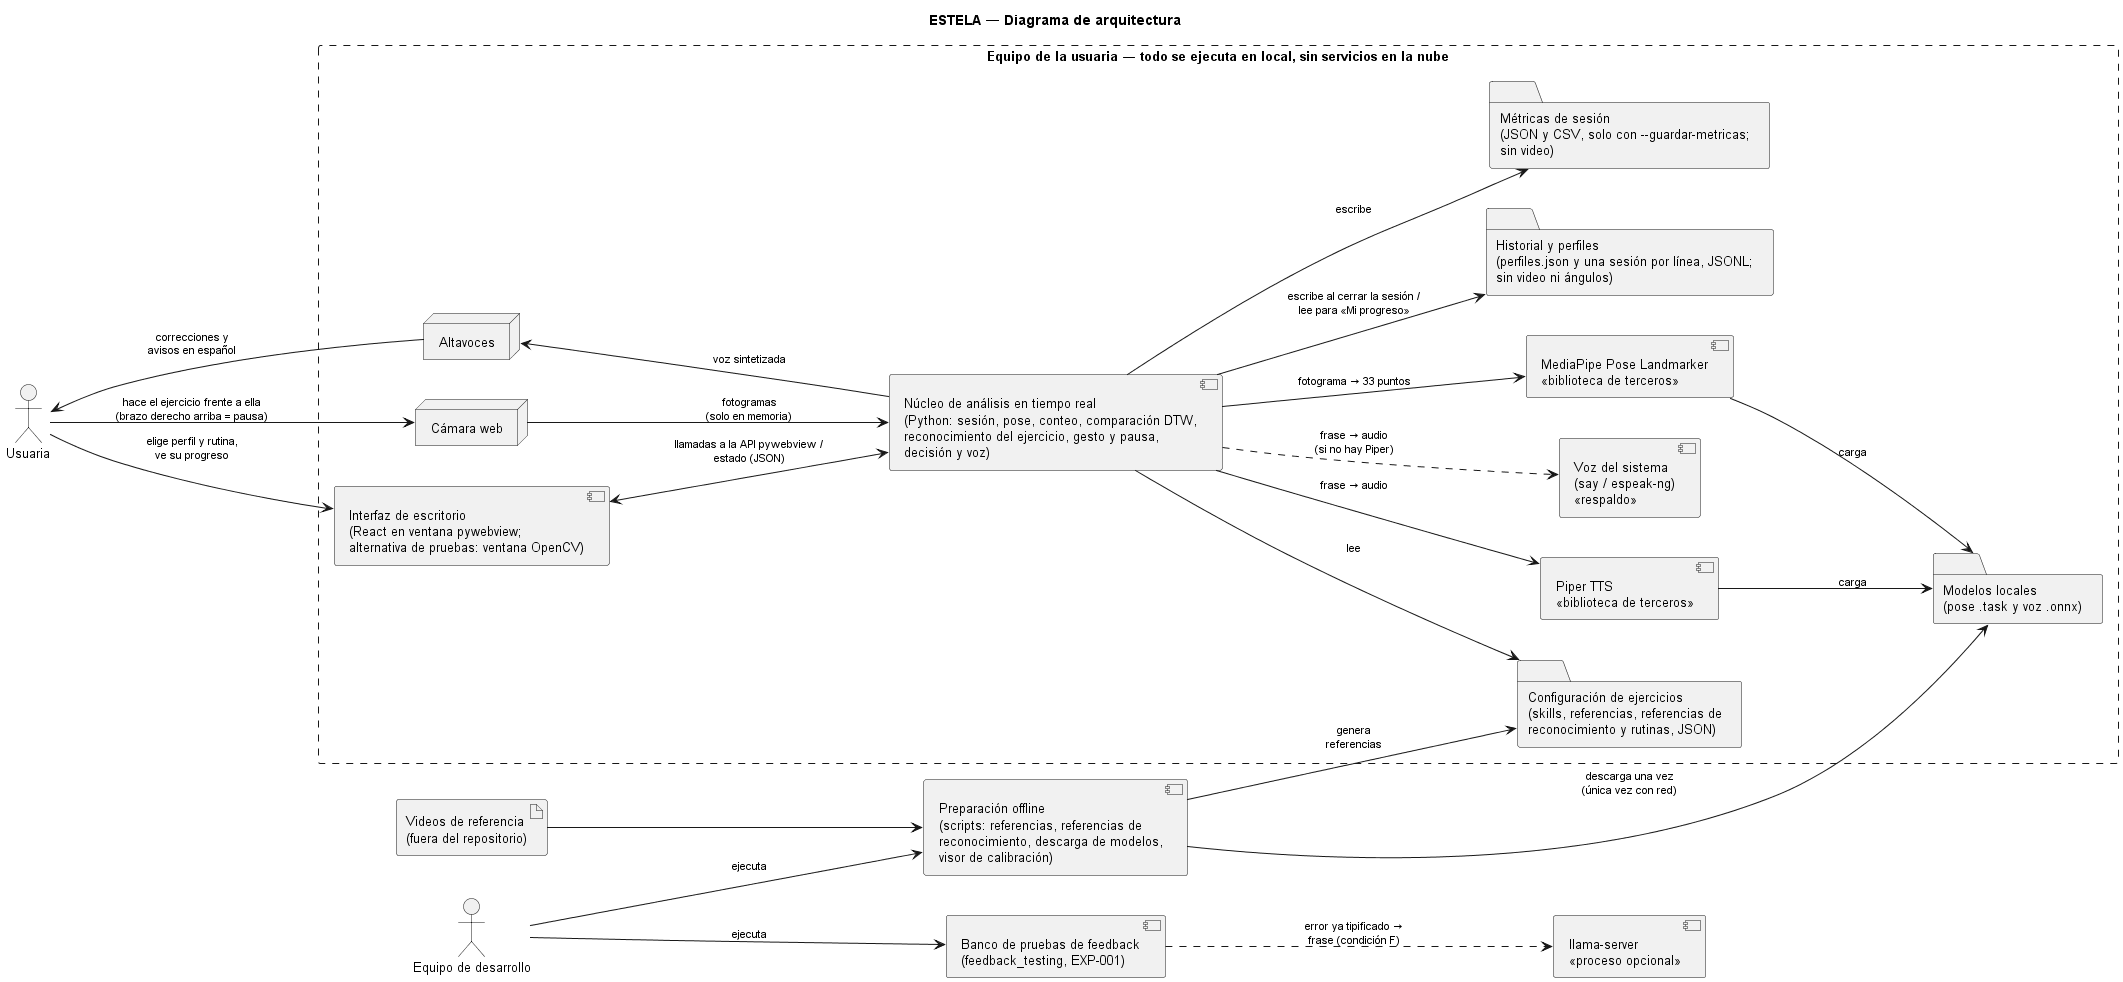

The diagram above was rendered by PlantUML. Its source (embedded in the PNG):
@startuml ARQUITECTURA_sistema
' Diagrama de arquitectura de ESTELA — rama test (commit 0387218, 2026-11-19).
' Vista de alto nivel: actores, componentes principales y servicios externos,
' sin abrir los módulos internos (eso lo hace INTERACCION_modulos.wsd) ni
' detallar dónde se ejecuta cada cosa (eso lo hace DESPLIEGUE_sistema.wsd).
' Cambios frente a la versión anterior, verificados en el código de test:
'   - historial y perfiles locales (ADR-008, ADR-009);
'   - reconocimiento del ejercicio (EXP-010) y gesto de pausa dentro del núcleo;
'   - voz del sistema (say / espeak-ng) como respaldo de Piper;
'   - llama-server ya no cuelga del núcleo: en test solo lo usa el banco
'     de pruebas de feedback (feedback_testing, EXP-001);
'   - modelos locales descargados una sola vez y visor de calibración.
' Render: PlantUML con Graphviz. Sin Graphviz, descomentar la línea siguiente.
' !pragma layout smetana

title ESTELA — Diagrama de arquitectura

left to right direction
skinparam componentStyle uml2
skinparam shadowing false
skinparam defaultFontSize 13
skinparam ArrowFontSize 11
skinparam nodesep 40
skinparam ranksep 130
skinparam rectangle {
  BorderStyle dashed
}

actor "Usuaria" as USU
actor "Equipo de desarrollo" as DEV

rectangle "Equipo de la usuaria — todo se ejecuta en local, sin servicios en la nube" as EQ {
  node "Altavoces" as ALT
  node "Cámara web" as CAM
  component "Interfaz de escritorio\n(React en ventana pywebview;\nalternativa de pruebas: ventana OpenCV)" as UI
  component "Núcleo de análisis en tiempo real\n(Python: sesión, pose, conteo, comparación DTW,\nreconocimiento del ejercicio, gesto y pausa,\ndecisión y voz)" as NUC
  component "Piper TTS\n«biblioteca de terceros»" as PIP
  component "Voz del sistema\n(say / espeak-ng)\n«respaldo»" as SIS
  component "MediaPipe Pose Landmarker\n«biblioteca de terceros»" as MP
  folder "Modelos locales\n(pose .task y voz .onnx)" as MOD
  folder "Configuración de ejercicios\n(skills, referencias, referencias de\nreconocimiento y rutinas, JSON)" as CONF
  folder "Historial y perfiles\n(perfiles.json y una sesión por línea, JSONL;\nsin video ni ángulos)" as HIST
  folder "Métricas de sesión\n(JSON y CSV, solo con --guardar-metricas;\nsin video)" as MET
}

artifact "Videos de referencia\n(fuera del repositorio)" as VID
component "Preparación offline\n(scripts: referencias, referencias de\nreconocimiento, descarga de modelos,\nvisor de calibración)" as OFF
component "Banco de pruebas de feedback\n(feedback_testing, EXP-001)" as BAN
component "llama-server\n«proceso opcional»" as LLM

' ----------------------------------------------------------- usuaria
USU <-- ALT : correcciones y\navisos en español
USU --> CAM : hace el ejercicio frente a ella\n(brazo derecho arriba = pausa)
USU --> UI : elige perfil y rutina,\nve su progreso

' --------------------------------------------------- flujo en sesión
ALT <-- NUC : voz sintetizada
CAM --> NUC : fotogramas\n(solo en memoria)
UI <--> NUC : llamadas a la API pywebview /\nestado (JSON)
NUC --> MP : fotograma → 33 puntos
NUC --> PIP : frase → audio
NUC ..> SIS : frase → audio\n(si no hay Piper)
MP --> MOD : carga
PIP --> MOD : carga
NUC --> CONF : lee
NUC --> HIST : escribe al cerrar la sesión /\nlee para «Mi progreso»
NUC --> MET : escribe

' ------------------------------------------------------------ offline
DEV --> OFF : ejecuta
VID --> OFF
OFF --> CONF : genera\nreferencias
OFF --> MOD : descarga una vez\n(única vez con red)
DEV --> BAN : ejecuta
BAN ..> LLM : error ya tipificado →\nfrase (condición F)

@enduml